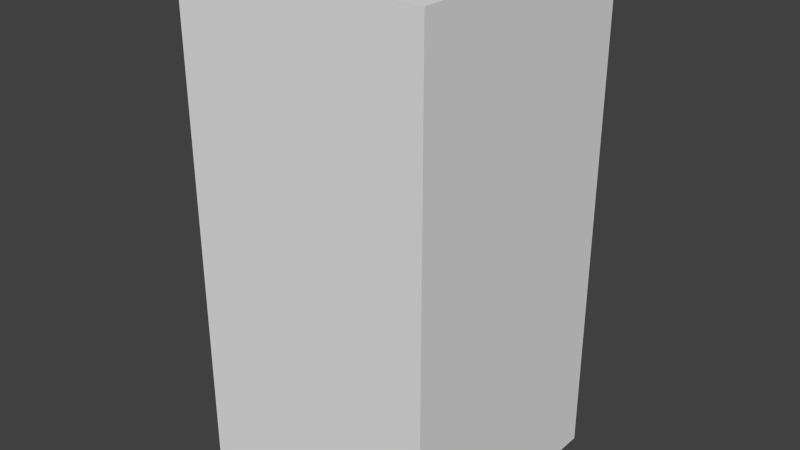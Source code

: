 # Source: blueDotEight.blend  (saved by Blender 2.68.0; exported with 4.5.12 LTS)
import bpy
from mathutils import Matrix  # noqa: F401  (used for matrix-valued properties, if any)

bpy.ops.wm.read_factory_settings(use_empty=True)
scene = bpy.context.scene
scene.name = 'Scene'

# ---- collections
col_collection_1 = bpy.data.collections.new('Collection 1'); scene.collection.children.link(col_collection_1)

# ---- world
world_world = bpy.data.worlds.new('World'); scene.world = world_world
world_world.color = (0.05088, 0.05088, 0.05088)
world_world.use_sun_shadow = False
world_world.sun_shadow_jitter_overblur = 0.0
world_world.cycles.sampling_method = 'MANUAL'
world_world.cycles.sample_map_resolution = 256

# ---- meshes
me_bluedoteight = bpy.data.meshes.new('blueDotEight')
me_bluedoteight.from_pydata([(-0.5, -0.5, -1.0), (-0.5, 0.5, -1.0), (0.5, 0.5, -1.0), (0.5, -0.5, -1.0), (-0.5, -0.5, 1.0), (-0.5, 0.5, 1.0), (0.5, 0.5, 1.0), (0.5, -0.5, 1.0)], [], [(4, 5, 1, 0), (5, 6, 2, 1), (6, 7, 3, 2), (7, 4, 0, 3), (0, 1, 2, 3), (7, 6, 5, 4)])
me_bluedoteight.use_remesh_preserve_volume = False
me_bluedoteight.use_remesh_preserve_attributes = False
me_bluedoteight.use_mirror_vertex_groups = False
me_bluedoteight.update()

# ---- objects
ob_bluedoteight = bpy.data.objects.new('blueDotEight', me_bluedoteight)

# ---- transforms, parenting, visibility, modifiers, constraints
ob_bluedoteight.location = (0.0, 0.0, 0.0)
ob_bluedoteight.lineart.crease_threshold = 0.0

# ---- collection membership
col_collection_1.objects.link(ob_bluedoteight)

# ---- scene / render settings (as saved in the file)
scene.frame_start = 1; scene.frame_end = 250; scene.frame_set(1)
scene.render.engine = 'BLENDER_EEVEE_NEXT'
scene.render.image_settings.color_mode = 'RGB'
scene.render.image_settings.compression = 90
scene.render.resolution_percentage = 50
scene.render.dither_intensity = 0.0
scene.cycles.use_denoising = False
scene.cycles.samples = 10
scene.cycles.sampling_pattern = 'TABULATED_SOBOL'
scene.cycles.light_sampling_threshold = 0.0
scene.cycles.use_adaptive_sampling = False
scene.cycles.use_light_tree = False
scene.cycles.blur_glossy = 0.0
scene.cycles.volume_bounces = 1
scene.cycles.pixel_filter_type = 'GAUSSIAN'
scene.cycles.sample_clamp_indirect = 0.0
scene.view_settings.view_transform = 'Standard'
bpy.context.view_layer.update()

# ---- added for rendering (the .blend has no active camera and no usable light): camera, sun
cam_auto = bpy.data.cameras.new('AutoCamera')
cam_auto.lens = 50.0
cam_auto.sensor_width = 36.0
cam_auto.clip_end = 1000.0
ob_auto_camera = bpy.data.objects.new('AutoCamera', cam_auto)
scene.collection.objects.link(ob_auto_camera)
ob_auto_camera.location = (2.26633, -2.71959, 1.81306)
ob_auto_camera.rotation_euler = (1.09748, -7.21219e-08, 0.694738)
scene.camera = ob_auto_camera
light_auto_sun = bpy.data.lights.new('AutoSun', 'SUN')
light_auto_sun.energy = 3.0
light_auto_sun.angle = 0.0523599
ob_auto_sun = bpy.data.objects.new('AutoSun', light_auto_sun)
scene.collection.objects.link(ob_auto_sun)
ob_auto_sun.rotation_euler = (0.872665, 0.174533, 0.523599)
bpy.context.view_layer.update()
